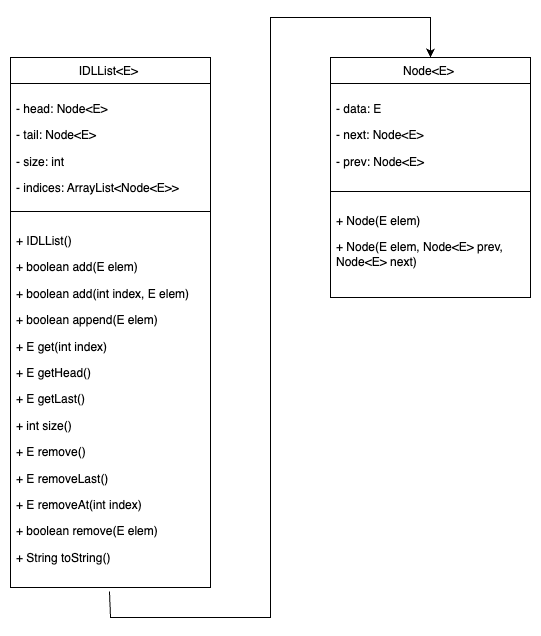

The diagram above was exported from draw.io. Its source (the exported page's mxGraphModel, read from the mxfile embedded in the PNG):
<mxGraphModel dx="954" dy="639" grid="1" gridSize="10" guides="1" tooltips="1" connect="1" arrows="1" fold="1" page="1" pageScale="1" pageWidth="850" pageHeight="1100" math="0" shadow="0">
  <root>
    <mxCell id="0" />
    <mxCell id="1" parent="0" />
    <mxCell id="V2LWSjP4gwtzKjCOVhJu-2" value="&lt;span style=&quot;caret-color: rgb(0, 0, 0); font-size: 12px; font-weight: 400; text-align: start;&quot;&gt;IDLList&amp;lt;E&amp;gt;&lt;span style=&quot;font-size: 12px;&quot; class=&quot;Apple-converted-space&quot;&gt;&amp;nbsp;&lt;/span&gt;&lt;/span&gt;" style="swimlane;fontStyle=1;align=center;verticalAlign=top;childLayout=stackLayout;horizontal=1;startSize=26;horizontalStack=0;resizeParent=1;resizeParentMax=0;resizeLast=0;collapsible=1;marginBottom=0;whiteSpace=wrap;html=1;labelBackgroundColor=none;labelBorderColor=none;fontFamily=Helvetica;fontSize=12;" parent="1" vertex="1">
      <mxGeometry x="190" y="100" width="200" height="530" as="geometry" />
    </mxCell>
    <mxCell id="V2LWSjP4gwtzKjCOVhJu-3" value="&lt;p style=&quot;font-size: 12px;&quot; data-pm-slice=&quot;0 0 []&quot;&gt;&lt;span style=&quot;caret-color: rgb(0, 0, 0); font-size: 12px; font-weight: 400;&quot;&gt;- head: Node&amp;lt;E&amp;gt;&lt;/span&gt;&lt;/p&gt;&lt;p style=&quot;font-size: 12px;&quot; data-pm-slice=&quot;0 0 []&quot;&gt;&lt;span style=&quot;caret-color: rgb(0, 0, 0); font-size: 12px; font-weight: 400;&quot;&gt;- tail: Node&amp;lt;E&amp;gt;&lt;/span&gt;&lt;/p&gt;&lt;p style=&quot;font-size: 12px;&quot; data-pm-slice=&quot;0 0 []&quot;&gt;&lt;span style=&quot;caret-color: rgb(0, 0, 0); font-size: 12px; font-weight: 400;&quot;&gt;- size: int&lt;/span&gt;&lt;/p&gt;&lt;p style=&quot;font-size: 12px;&quot; data-pm-slice=&quot;0 0 []&quot;&gt;&lt;span style=&quot;caret-color: rgb(0, 0, 0); font-size: 12px; font-weight: 400;&quot;&gt;- indices: ArrayList&amp;lt;Node&amp;lt;E&amp;gt;&amp;gt;&lt;/span&gt;&lt;br style=&quot;font-size: 12px;&quot;&gt;&lt;/p&gt;" style="text;align=left;verticalAlign=top;spacingLeft=4;spacingRight=4;overflow=hidden;rotatable=0;points=[[0,0.5],[1,0.5]];portConstraint=eastwest;whiteSpace=wrap;html=1;fontStyle=1;labelBackgroundColor=none;labelBorderColor=none;fontFamily=Helvetica;fontSize=12;" parent="V2LWSjP4gwtzKjCOVhJu-2" vertex="1">
      <mxGeometry y="26" width="200" height="124" as="geometry" />
    </mxCell>
    <mxCell id="V2LWSjP4gwtzKjCOVhJu-4" value="" style="line;strokeWidth=1;align=left;verticalAlign=middle;spacingTop=-1;spacingLeft=3;spacingRight=3;rotatable=0;labelPosition=right;points=[];portConstraint=eastwest;fontStyle=1;labelBackgroundColor=none;labelBorderColor=none;fontFamily=Helvetica;fontSize=12;" parent="V2LWSjP4gwtzKjCOVhJu-2" vertex="1">
      <mxGeometry y="150" width="200" height="8" as="geometry" />
    </mxCell>
    <mxCell id="V2LWSjP4gwtzKjCOVhJu-5" value="&lt;p style=&quot;font-size: 12px;&quot; data-pm-slice=&quot;0 0 []&quot;&gt;&lt;span style=&quot;caret-color: rgb(0, 0, 0); font-size: 12px; font-weight: 400;&quot;&gt;+ IDLList()&lt;/span&gt;&lt;/p&gt;&lt;p style=&quot;font-size: 12px;&quot; data-pm-slice=&quot;0 0 []&quot;&gt;&lt;span style=&quot;caret-color: rgb(0, 0, 0); font-size: 12px; font-weight: 400;&quot;&gt;+ boolean add(E elem)&lt;/span&gt;&lt;/p&gt;&lt;p style=&quot;font-size: 12px;&quot; data-pm-slice=&quot;0 0 []&quot;&gt;&lt;span style=&quot;caret-color: rgb(0, 0, 0); font-size: 12px; font-weight: 400;&quot;&gt;+ boolean add(int index, E elem)&lt;/span&gt;&lt;/p&gt;&lt;p style=&quot;font-size: 12px;&quot; data-pm-slice=&quot;0 0 []&quot;&gt;&lt;span style=&quot;caret-color: rgb(0, 0, 0); font-size: 12px; font-weight: 400;&quot;&gt;+ boolean append(E elem)&lt;/span&gt;&lt;/p&gt;&lt;p style=&quot;font-size: 12px;&quot; data-pm-slice=&quot;0 0 []&quot;&gt;&lt;span style=&quot;caret-color: rgb(0, 0, 0); font-size: 12px; font-weight: 400;&quot;&gt;+ E get(int index)&lt;/span&gt;&lt;/p&gt;&lt;p style=&quot;font-size: 12px;&quot; data-pm-slice=&quot;0 0 []&quot;&gt;&lt;span style=&quot;caret-color: rgb(0, 0, 0); font-size: 12px; font-weight: 400;&quot;&gt;+ E getHead()&lt;/span&gt;&lt;/p&gt;&lt;p style=&quot;font-size: 12px;&quot; data-pm-slice=&quot;0 0 []&quot;&gt;&lt;span style=&quot;caret-color: rgb(0, 0, 0); font-size: 12px; font-weight: 400;&quot;&gt;+ E getLast()&lt;/span&gt;&lt;/p&gt;&lt;p style=&quot;font-size: 12px;&quot; data-pm-slice=&quot;0 0 []&quot;&gt;&lt;span style=&quot;caret-color: rgb(0, 0, 0); font-size: 12px; font-weight: 400;&quot;&gt;+ int size()&lt;/span&gt;&lt;/p&gt;&lt;p style=&quot;font-size: 12px;&quot; data-pm-slice=&quot;0 0 []&quot;&gt;&lt;span style=&quot;caret-color: rgb(0, 0, 0); font-size: 12px; font-weight: 400;&quot;&gt;+ E remove()&lt;/span&gt;&lt;/p&gt;&lt;p style=&quot;font-size: 12px;&quot; data-pm-slice=&quot;0 0 []&quot;&gt;&lt;span style=&quot;caret-color: rgb(0, 0, 0); font-size: 12px; font-weight: 400;&quot;&gt;+ E removeLast()&lt;/span&gt;&lt;/p&gt;&lt;p style=&quot;font-size: 12px;&quot; data-pm-slice=&quot;0 0 []&quot;&gt;&lt;span style=&quot;caret-color: rgb(0, 0, 0); font-size: 12px; font-weight: 400;&quot;&gt;+ E removeAt(int index)&lt;/span&gt;&lt;/p&gt;&lt;p style=&quot;font-size: 12px;&quot; data-pm-slice=&quot;0 0 []&quot;&gt;&lt;span style=&quot;caret-color: rgb(0, 0, 0); font-size: 12px; font-weight: 400;&quot;&gt;+ boolean remove(E elem)&lt;/span&gt;&lt;/p&gt;&lt;p style=&quot;font-size: 12px;&quot; data-pm-slice=&quot;0 0 []&quot;&gt;&lt;span style=&quot;caret-color: rgb(0, 0, 0); font-size: 12px; font-weight: 400;&quot;&gt;+ String toString()&lt;/span&gt;&lt;br style=&quot;font-size: 12px;&quot;&gt;&lt;/p&gt;" style="text;align=left;verticalAlign=top;spacingLeft=4;spacingRight=4;overflow=hidden;rotatable=0;points=[[0,0.5],[1,0.5]];portConstraint=eastwest;whiteSpace=wrap;html=1;fontStyle=1;labelBackgroundColor=none;labelBorderColor=none;fontFamily=Helvetica;fontSize=12;" parent="V2LWSjP4gwtzKjCOVhJu-2" vertex="1">
      <mxGeometry y="158" width="200" height="372" as="geometry" />
    </mxCell>
    <mxCell id="tVbX3UC1LOGprBjqkibe-1" value="&lt;span style=&quot;caret-color: rgb(0, 0, 0); font-size: 12px; font-weight: 400; text-align: start;&quot;&gt;Node&amp;lt;E&amp;gt;&lt;span style=&quot;font-size: 12px;&quot; class=&quot;Apple-converted-space&quot;&gt;&amp;nbsp;&lt;/span&gt;&lt;/span&gt;" style="swimlane;fontStyle=1;align=center;verticalAlign=top;childLayout=stackLayout;horizontal=1;startSize=26;horizontalStack=0;resizeParent=1;resizeParentMax=0;resizeLast=0;collapsible=1;marginBottom=0;whiteSpace=wrap;html=1;labelBackgroundColor=none;labelBorderColor=none;fontFamily=Helvetica;fontSize=12;" vertex="1" parent="1">
      <mxGeometry x="510" y="100" width="200" height="240" as="geometry" />
    </mxCell>
    <mxCell id="tVbX3UC1LOGprBjqkibe-2" value="&lt;p data-pm-slice=&quot;0 0 []&quot; style=&quot;font-size: 12px;&quot;&gt;&lt;span style=&quot;caret-color: rgb(0, 0, 0); font-size: 12px; font-weight: 400;&quot;&gt;- data: E&lt;/span&gt;&lt;/p&gt;&lt;p data-pm-slice=&quot;0 0 []&quot; style=&quot;font-size: 12px;&quot;&gt;&lt;span style=&quot;caret-color: rgb(0, 0, 0); font-size: 12px; font-weight: 400;&quot;&gt;- next: Node&amp;lt;E&amp;gt;&lt;/span&gt;&lt;/p&gt;&lt;p data-pm-slice=&quot;0 0 []&quot; style=&quot;font-size: 12px;&quot;&gt;&lt;span style=&quot;caret-color: rgb(0, 0, 0); font-size: 12px; font-weight: 400;&quot;&gt;- prev: Node&amp;lt;E&amp;gt;&lt;span style=&quot;font-size: 12px;&quot; class=&quot;Apple-converted-space&quot;&gt;&amp;nbsp;&lt;/span&gt;&lt;/span&gt;&lt;br style=&quot;font-size: 12px;&quot;&gt;&lt;/p&gt;" style="text;align=left;verticalAlign=top;spacingLeft=4;spacingRight=4;overflow=hidden;rotatable=0;points=[[0,0.5],[1,0.5]];portConstraint=eastwest;whiteSpace=wrap;html=1;fontStyle=1;labelBackgroundColor=none;labelBorderColor=none;fontFamily=Helvetica;fontSize=12;" vertex="1" parent="tVbX3UC1LOGprBjqkibe-1">
      <mxGeometry y="26" width="200" height="104" as="geometry" />
    </mxCell>
    <mxCell id="tVbX3UC1LOGprBjqkibe-3" value="" style="line;strokeWidth=1;align=left;verticalAlign=middle;spacingTop=-1;spacingLeft=3;spacingRight=3;rotatable=0;labelPosition=right;points=[];portConstraint=eastwest;fontStyle=1;labelBackgroundColor=none;labelBorderColor=none;fontFamily=Helvetica;fontSize=12;" vertex="1" parent="tVbX3UC1LOGprBjqkibe-1">
      <mxGeometry y="130" width="200" height="8" as="geometry" />
    </mxCell>
    <mxCell id="tVbX3UC1LOGprBjqkibe-4" value="&lt;p data-pm-slice=&quot;0 0 []&quot; style=&quot;font-size: 12px;&quot;&gt;&lt;span style=&quot;caret-color: rgb(0, 0, 0); font-size: 12px; font-weight: 400;&quot;&gt;+ Node(E elem)&lt;/span&gt;&lt;/p&gt;&lt;p data-pm-slice=&quot;0 0 []&quot; style=&quot;font-size: 12px;&quot;&gt;&lt;span style=&quot;caret-color: rgb(0, 0, 0); font-size: 12px; font-weight: 400;&quot;&gt;+ Node(E elem, Node&amp;lt;E&amp;gt; prev, Node&amp;lt;E&amp;gt; next)&lt;/span&gt;&lt;br style=&quot;font-size: 12px;&quot;&gt;&lt;/p&gt;" style="text;align=left;verticalAlign=top;spacingLeft=4;spacingRight=4;overflow=hidden;rotatable=0;points=[[0,0.5],[1,0.5]];portConstraint=eastwest;whiteSpace=wrap;html=1;fontStyle=1;labelBackgroundColor=none;labelBorderColor=none;fontFamily=Helvetica;fontSize=12;" vertex="1" parent="tVbX3UC1LOGprBjqkibe-1">
      <mxGeometry y="138" width="200" height="102" as="geometry" />
    </mxCell>
    <mxCell id="tVbX3UC1LOGprBjqkibe-5" value="" style="endArrow=classic;html=1;rounded=0;exitX=0.495;exitY=1.011;exitDx=0;exitDy=0;exitPerimeter=0;entryX=0.5;entryY=0;entryDx=0;entryDy=0;" edge="1" parent="1" source="V2LWSjP4gwtzKjCOVhJu-5" target="tVbX3UC1LOGprBjqkibe-1">
      <mxGeometry width="50" height="50" relative="1" as="geometry">
        <mxPoint x="290" y="470" as="sourcePoint" />
        <mxPoint x="610" y="60" as="targetPoint" />
        <Array as="points">
          <mxPoint x="290" y="660" />
          <mxPoint x="370" y="660" />
          <mxPoint x="450" y="660" />
          <mxPoint x="450" y="60" />
          <mxPoint x="610" y="60" />
        </Array>
      </mxGeometry>
    </mxCell>
  </root>
</mxGraphModel>